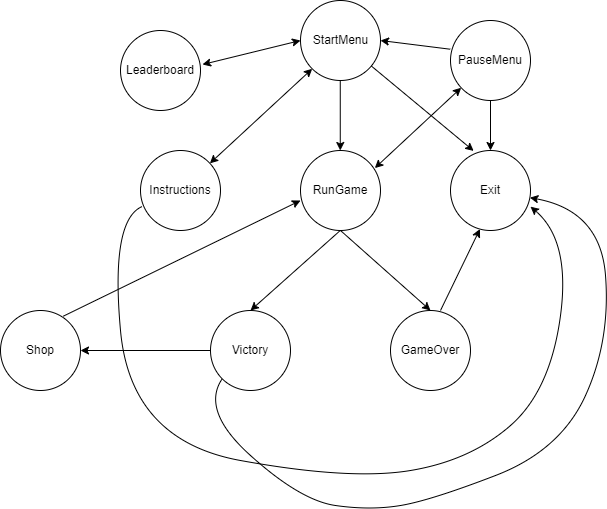

The diagram above was exported from draw.io. Its source (the exported page's mxGraphModel, read from the mxfile embedded in the PNG):
<mxGraphModel dx="1422" dy="754" grid="1" gridSize="10" guides="1" tooltips="1" connect="1" arrows="1" fold="1" page="1" pageScale="1" pageWidth="827" pageHeight="1169" math="0" shadow="0">
  <root>
    <mxCell id="0" />
    <mxCell id="1" parent="0" />
    <mxCell id="OTnlsI5xZx05iVQ8EKY_-1" value="" style="ellipse;whiteSpace=wrap;html=1;aspect=fixed;" parent="1" vertex="1">
      <mxGeometry x="350" y="320" width="80" height="80" as="geometry" />
    </mxCell>
    <mxCell id="OTnlsI5xZx05iVQ8EKY_-3" value="" style="endArrow=classic;html=1;rounded=0;" parent="1" edge="1">
      <mxGeometry width="50" height="50" relative="1" as="geometry">
        <mxPoint x="389.76" y="400" as="sourcePoint" />
        <mxPoint x="389.76" y="470" as="targetPoint" />
      </mxGeometry>
    </mxCell>
    <mxCell id="OTnlsI5xZx05iVQ8EKY_-5" value="&lt;span style=&quot;color: rgba(0 , 0 , 0 , 0) ; font-family: monospace ; font-size: 0px&quot;&gt;%3CmxGraphModel%3E%3Croot%3E%3CmxCell%20id%3D%220%22%2F%3E%3CmxCell%20id%3D%221%22%20parent%3D%220%22%2F%3E%3CmxCell%20id%3D%222%22%20value%3D%22%22%20style%3D%22endArrow%3Dclassic%3Bhtml%3D1%3Brounded%3D0%3B%22%20edge%3D%221%22%20parent%3D%221%22%3E%3CmxGeometry%20width%3D%2250%22%20height%3D%2250%22%20relative%3D%221%22%20as%3D%22geometry%22%3E%3CmxPoint%20x%3D%22360.8251537050669%22%20y%3D%22387.3647280941525%22%20as%3D%22sourcePoint%22%2F%3E%3CmxPoint%20x%3D%22259.18148816560347%22%20y%3D%22482.6423548447467%22%20as%3D%22targetPoint%22%2F%3E%3C%2FmxGeometry%3E%3C%2FmxCell%3E%3C%2Froot%3E%3C%2FmxGraphModel%3E&lt;/span&gt;" style="ellipse;whiteSpace=wrap;html=1;aspect=fixed;" parent="1" vertex="1">
      <mxGeometry x="350" y="470" width="80" height="80" as="geometry" />
    </mxCell>
    <mxCell id="OTnlsI5xZx05iVQ8EKY_-6" value="" style="ellipse;whiteSpace=wrap;html=1;aspect=fixed;" parent="1" vertex="1">
      <mxGeometry x="190" y="470" width="80" height="80" as="geometry" />
    </mxCell>
    <mxCell id="OTnlsI5xZx05iVQ8EKY_-7" value="Exit" style="ellipse;whiteSpace=wrap;html=1;aspect=fixed;" parent="1" vertex="1">
      <mxGeometry x="500" y="470" width="80" height="80" as="geometry" />
    </mxCell>
    <mxCell id="OTnlsI5xZx05iVQ8EKY_-12" value="" style="endArrow=classic;html=1;rounded=0;entryX=0.289;entryY=0.005;entryDx=0;entryDy=0;entryPerimeter=0;" parent="1" source="OTnlsI5xZx05iVQ8EKY_-1" target="OTnlsI5xZx05iVQ8EKY_-7" edge="1">
      <mxGeometry width="50" height="50" relative="1" as="geometry">
        <mxPoint x="641.6451537050668" y="374.7247280941525" as="sourcePoint" />
        <mxPoint x="540.0014881656034" y="470.0023548447467" as="targetPoint" />
      </mxGeometry>
    </mxCell>
    <mxCell id="OTnlsI5xZx05iVQ8EKY_-13" value="Instructions" style="text;html=1;strokeColor=none;fillColor=none;align=center;verticalAlign=middle;whiteSpace=wrap;rounded=0;" parent="1" vertex="1">
      <mxGeometry x="200" y="495" width="60" height="30" as="geometry" />
    </mxCell>
    <mxCell id="OTnlsI5xZx05iVQ8EKY_-15" value="RunGame" style="text;html=1;strokeColor=none;fillColor=none;align=center;verticalAlign=middle;whiteSpace=wrap;rounded=0;" parent="1" vertex="1">
      <mxGeometry x="360" y="495" width="60" height="30" as="geometry" />
    </mxCell>
    <mxCell id="OTnlsI5xZx05iVQ8EKY_-16" value="StartMenu" style="text;html=1;align=center;verticalAlign=middle;resizable=0;points=[];autosize=1;strokeColor=none;fillColor=none;" parent="1" vertex="1">
      <mxGeometry x="355" y="350" width="70" height="20" as="geometry" />
    </mxCell>
    <mxCell id="OTnlsI5xZx05iVQ8EKY_-19" value="" style="curved=1;endArrow=classic;html=1;rounded=0;exitX=0.017;exitY=0.702;exitDx=0;exitDy=0;exitPerimeter=0;entryX=1;entryY=0.702;entryDx=0;entryDy=0;entryPerimeter=0;" parent="1" source="OTnlsI5xZx05iVQ8EKY_-6" target="OTnlsI5xZx05iVQ8EKY_-7" edge="1">
      <mxGeometry width="50" height="50" relative="1" as="geometry">
        <mxPoint x="210" y="540" as="sourcePoint" />
        <mxPoint x="590" y="750" as="targetPoint" />
        <Array as="points">
          <mxPoint x="160" y="540" />
          <mxPoint x="180" y="760" />
          <mxPoint x="400" y="800" />
          <mxPoint x="520" y="780" />
          <mxPoint x="600" y="710" />
          <mxPoint x="620" y="560" />
        </Array>
      </mxGeometry>
    </mxCell>
    <mxCell id="OTnlsI5xZx05iVQ8EKY_-20" value="" style="ellipse;whiteSpace=wrap;html=1;aspect=fixed;" parent="1" vertex="1">
      <mxGeometry x="260" y="630" width="80" height="80" as="geometry" />
    </mxCell>
    <mxCell id="OTnlsI5xZx05iVQ8EKY_-21" value="" style="endArrow=classic;html=1;rounded=0;entryX=0.5;entryY=0;entryDx=0;entryDy=0;" parent="1" target="OTnlsI5xZx05iVQ8EKY_-20" edge="1">
      <mxGeometry width="50" height="50" relative="1" as="geometry">
        <mxPoint x="389.76" y="550" as="sourcePoint" />
        <mxPoint x="389.76" y="620" as="targetPoint" />
      </mxGeometry>
    </mxCell>
    <mxCell id="OTnlsI5xZx05iVQ8EKY_-22" value="Victory" style="text;html=1;strokeColor=none;fillColor=none;align=center;verticalAlign=middle;whiteSpace=wrap;rounded=0;" parent="1" vertex="1">
      <mxGeometry x="270" y="655" width="60" height="30" as="geometry" />
    </mxCell>
    <mxCell id="OTnlsI5xZx05iVQ8EKY_-23" value="" style="ellipse;whiteSpace=wrap;html=1;aspect=fixed;" parent="1" vertex="1">
      <mxGeometry x="440" y="630" width="80" height="80" as="geometry" />
    </mxCell>
    <mxCell id="OTnlsI5xZx05iVQ8EKY_-24" value="GameOver" style="text;html=1;strokeColor=none;fillColor=none;align=center;verticalAlign=middle;whiteSpace=wrap;rounded=0;" parent="1" vertex="1">
      <mxGeometry x="450" y="655" width="60" height="30" as="geometry" />
    </mxCell>
    <mxCell id="OTnlsI5xZx05iVQ8EKY_-25" value="" style="endArrow=classic;html=1;rounded=0;entryX=0.5;entryY=0;entryDx=0;entryDy=0;" parent="1" edge="1">
      <mxGeometry width="50" height="50" relative="1" as="geometry">
        <mxPoint x="390" y="550" as="sourcePoint" />
        <mxPoint x="480" y="630" as="targetPoint" />
      </mxGeometry>
    </mxCell>
    <mxCell id="OTnlsI5xZx05iVQ8EKY_-27" value="" style="endArrow=classic;html=1;rounded=0;entryX=0.368;entryY=0.982;entryDx=0;entryDy=0;entryPerimeter=0;" parent="1" target="OTnlsI5xZx05iVQ8EKY_-7" edge="1">
      <mxGeometry width="50" height="50" relative="1" as="geometry">
        <mxPoint x="490" y="630" as="sourcePoint" />
        <mxPoint x="540" y="580" as="targetPoint" />
      </mxGeometry>
    </mxCell>
    <mxCell id="OTnlsI5xZx05iVQ8EKY_-29" value="" style="curved=1;endArrow=classic;html=1;rounded=0;exitX=0;exitY=1;exitDx=0;exitDy=0;" parent="1" source="OTnlsI5xZx05iVQ8EKY_-20" target="OTnlsI5xZx05iVQ8EKY_-7" edge="1">
      <mxGeometry width="50" height="50" relative="1" as="geometry">
        <mxPoint x="270" y="700" as="sourcePoint" />
        <mxPoint x="590" y="480" as="targetPoint" />
        <Array as="points">
          <mxPoint x="250" y="730" />
          <mxPoint x="350" y="820" />
          <mxPoint x="420" y="830" />
          <mxPoint x="480" y="820" />
          <mxPoint x="610" y="770" />
          <mxPoint x="660" y="660" />
          <mxPoint x="650" y="530" />
        </Array>
      </mxGeometry>
    </mxCell>
    <mxCell id="OTnlsI5xZx05iVQ8EKY_-33" value="" style="ellipse;whiteSpace=wrap;html=1;aspect=fixed;" parent="1" vertex="1">
      <mxGeometry x="50" y="630" width="80" height="80" as="geometry" />
    </mxCell>
    <mxCell id="OTnlsI5xZx05iVQ8EKY_-34" value="Shop" style="text;html=1;strokeColor=none;fillColor=none;align=center;verticalAlign=middle;whiteSpace=wrap;rounded=0;" parent="1" vertex="1">
      <mxGeometry x="60" y="655" width="60" height="30" as="geometry" />
    </mxCell>
    <mxCell id="OTnlsI5xZx05iVQ8EKY_-38" value="" style="endArrow=classic;html=1;rounded=0;entryX=1;entryY=0.5;entryDx=0;entryDy=0;exitX=0;exitY=0.5;exitDx=0;exitDy=0;" parent="1" source="OTnlsI5xZx05iVQ8EKY_-20" target="OTnlsI5xZx05iVQ8EKY_-33" edge="1">
      <mxGeometry width="50" height="50" relative="1" as="geometry">
        <mxPoint x="230" y="680" as="sourcePoint" />
        <mxPoint x="280" y="630" as="targetPoint" />
      </mxGeometry>
    </mxCell>
    <mxCell id="OTnlsI5xZx05iVQ8EKY_-41" value="" style="endArrow=classic;html=1;rounded=0;exitX=0.785;exitY=0.071;exitDx=0;exitDy=0;exitPerimeter=0;entryX=0;entryY=0.625;entryDx=0;entryDy=0;entryPerimeter=0;" parent="1" source="OTnlsI5xZx05iVQ8EKY_-33" target="OTnlsI5xZx05iVQ8EKY_-5" edge="1">
      <mxGeometry width="50" height="50" relative="1" as="geometry">
        <mxPoint x="120" y="630" as="sourcePoint" />
        <mxPoint x="170" y="580" as="targetPoint" />
      </mxGeometry>
    </mxCell>
    <mxCell id="OTnlsI5xZx05iVQ8EKY_-43" value="&lt;span style=&quot;color: rgba(0 , 0 , 0 , 0) ; font-family: monospace ; font-size: 0px&quot;&gt;%3CmxGraphModel%3E%3Croot%3E%3CmxCell%20id%3D%220%22%2F%3E%3CmxCell%20id%3D%221%22%20parent%3D%220%22%2F%3E%3CmxCell%20id%3D%222%22%20value%3D%22%22%20style%3D%22endArrow%3Dclassic%3Bhtml%3D1%3Brounded%3D0%3B%22%20edge%3D%221%22%20parent%3D%221%22%3E%3CmxGeometry%20width%3D%2250%22%20height%3D%2250%22%20relative%3D%221%22%20as%3D%22geometry%22%3E%3CmxPoint%20x%3D%22360.8251537050669%22%20y%3D%22387.3647280941525%22%20as%3D%22sourcePoint%22%2F%3E%3CmxPoint%20x%3D%22259.18148816560347%22%20y%3D%22482.6423548447467%22%20as%3D%22targetPoint%22%2F%3E%3C%2FmxGeometry%3E%3C%2FmxCell%3E%3C%2Froot%3E%3C%2FmxGraphModel%3E&lt;/span&gt;" style="ellipse;whiteSpace=wrap;html=1;aspect=fixed;" parent="1" vertex="1">
      <mxGeometry x="500" y="340" width="80" height="80" as="geometry" />
    </mxCell>
    <mxCell id="OTnlsI5xZx05iVQ8EKY_-44" value="PauseMenu" style="text;html=1;strokeColor=none;fillColor=none;align=center;verticalAlign=middle;whiteSpace=wrap;rounded=0;" parent="1" vertex="1">
      <mxGeometry x="510" y="365" width="60" height="30" as="geometry" />
    </mxCell>
    <mxCell id="OTnlsI5xZx05iVQ8EKY_-45" value="" style="endArrow=classic;startArrow=classic;html=1;rounded=0;exitX=0.929;exitY=0.22;exitDx=0;exitDy=0;exitPerimeter=0;" parent="1" source="OTnlsI5xZx05iVQ8EKY_-5" target="OTnlsI5xZx05iVQ8EKY_-43" edge="1">
      <mxGeometry width="50" height="50" relative="1" as="geometry">
        <mxPoint x="420" y="490" as="sourcePoint" />
        <mxPoint x="470" y="440" as="targetPoint" />
      </mxGeometry>
    </mxCell>
    <mxCell id="OTnlsI5xZx05iVQ8EKY_-47" value="" style="endArrow=classic;startArrow=classic;html=1;rounded=0;entryX=0;entryY=1;entryDx=0;entryDy=0;" parent="1" source="OTnlsI5xZx05iVQ8EKY_-6" target="OTnlsI5xZx05iVQ8EKY_-1" edge="1">
      <mxGeometry width="50" height="50" relative="1" as="geometry">
        <mxPoint x="260" y="480" as="sourcePoint" />
        <mxPoint x="310" y="430" as="targetPoint" />
      </mxGeometry>
    </mxCell>
    <mxCell id="OTnlsI5xZx05iVQ8EKY_-49" value="" style="endArrow=classic;html=1;rounded=0;exitX=-0.004;exitY=0.359;exitDx=0;exitDy=0;exitPerimeter=0;entryX=1;entryY=0.5;entryDx=0;entryDy=0;" parent="1" source="OTnlsI5xZx05iVQ8EKY_-43" target="OTnlsI5xZx05iVQ8EKY_-1" edge="1">
      <mxGeometry width="50" height="50" relative="1" as="geometry">
        <mxPoint x="480" y="360" as="sourcePoint" />
        <mxPoint x="530" y="310" as="targetPoint" />
      </mxGeometry>
    </mxCell>
    <mxCell id="OTnlsI5xZx05iVQ8EKY_-52" value="" style="endArrow=classic;html=1;rounded=0;entryX=0.5;entryY=0;entryDx=0;entryDy=0;" parent="1" source="OTnlsI5xZx05iVQ8EKY_-43" target="OTnlsI5xZx05iVQ8EKY_-7" edge="1">
      <mxGeometry width="50" height="50" relative="1" as="geometry">
        <mxPoint x="720" y="395" as="sourcePoint" />
        <mxPoint x="670" y="445" as="targetPoint" />
      </mxGeometry>
    </mxCell>
    <mxCell id="YSboLX3LlQJCmiKllvB4-1" value="" style="ellipse;whiteSpace=wrap;html=1;aspect=fixed;" parent="1" vertex="1">
      <mxGeometry x="170" y="350" width="80" height="80" as="geometry" />
    </mxCell>
    <mxCell id="YSboLX3LlQJCmiKllvB4-2" value="Leaderboard" style="text;html=1;strokeColor=none;fillColor=none;align=center;verticalAlign=middle;whiteSpace=wrap;rounded=0;" parent="1" vertex="1">
      <mxGeometry x="180" y="375" width="60" height="30" as="geometry" />
    </mxCell>
    <mxCell id="YSboLX3LlQJCmiKllvB4-3" value="" style="endArrow=classic;startArrow=classic;html=1;rounded=0;exitX=1.025;exitY=0.425;exitDx=0;exitDy=0;exitPerimeter=0;" parent="1" source="YSboLX3LlQJCmiKllvB4-1" edge="1">
      <mxGeometry width="50" height="50" relative="1" as="geometry">
        <mxPoint x="300" y="410" as="sourcePoint" />
        <mxPoint x="350" y="360" as="targetPoint" />
      </mxGeometry>
    </mxCell>
  </root>
</mxGraphModel>